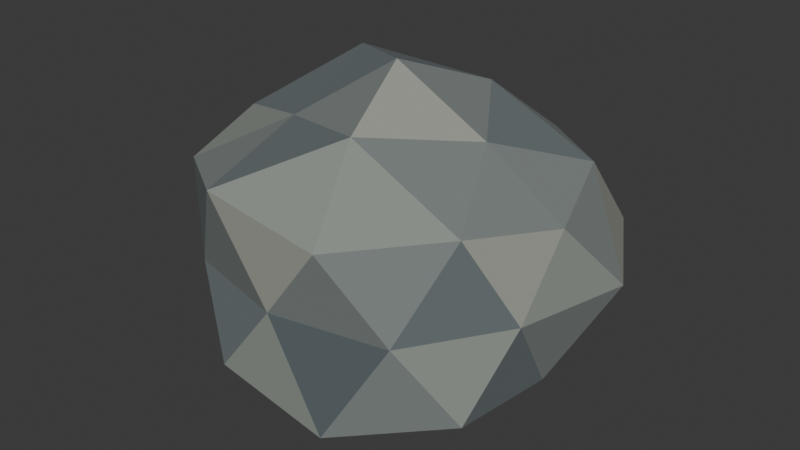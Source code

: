 # Source: boulder.blend  (saved by Blender 5.2.44; exported with 4.5.12 LTS)
import bpy
from mathutils import Matrix  # noqa: F401  (used for matrix-valued properties, if any)

bpy.ops.wm.read_factory_settings(use_empty=True)
scene = bpy.context.scene
scene.name = 'Scene'

# ---- collections
col_collection = bpy.data.collections.new('Collection'); scene.collection.children.link(col_collection)

# ---- materials (node trees are filled in below, after node groups)
mat_granite_0 = bpy.data.materials.new('Granite 0')
mat_granite_0.diffuse_color = (0.1413, 0.1683, 0.1746, 1.0)
mat_granite_1 = bpy.data.materials.new('Granite 1')
mat_granite_1.diffuse_color = (0.1981, 0.2232, 0.2159, 1.0)
mat_granite_2 = bpy.data.materials.new('Granite 2')
mat_granite_2.diffuse_color = (0.2542, 0.2789, 0.2502, 1.0)
mat_granite_3 = bpy.data.materials.new('Granite 3')
mat_granite_3.diffuse_color = (0.09084, 0.1144, 0.1221, 1.0)
mat_granite_4 = bpy.data.materials.new('Granite 4')
mat_granite_4.diffuse_color = (0.3325, 0.3515, 0.3005, 1.0)

# ---- material node trees
mat_granite_0.use_nodes = True; mat_granite_0.node_tree.nodes.clear()
_N = mat_granite_0.node_tree.nodes; _L = mat_granite_0.node_tree.links
n0 = _N.new('ShaderNodeBsdfPrincipled'); n0.name = 'Principled BSDF'; n0.location = (-200, 100)
n0.inputs[0].default_value = (0.1413, 0.1683, 0.1746, 1.0)
n0.inputs[2].default_value = 0.94
n0.inputs[10].default_value = 0.005
n1 = _N.new('ShaderNodeOutputMaterial'); n1.name = 'Material Output'; n1.location = (200, 100)
_L.new(n0.outputs[0], n1.inputs[0])
n1.is_active_output = True
mat_granite_1.use_nodes = True; mat_granite_1.node_tree.nodes.clear()
_N = mat_granite_1.node_tree.nodes; _L = mat_granite_1.node_tree.links
n0 = _N.new('ShaderNodeBsdfPrincipled'); n0.name = 'Principled BSDF'; n0.location = (-200, 100)
n0.inputs[0].default_value = (0.1981, 0.2232, 0.2159, 1.0)
n0.inputs[2].default_value = 0.94
n0.inputs[10].default_value = 0.005
n1 = _N.new('ShaderNodeOutputMaterial'); n1.name = 'Material Output'; n1.location = (200, 100)
_L.new(n0.outputs[0], n1.inputs[0])
n1.is_active_output = True
mat_granite_2.use_nodes = True; mat_granite_2.node_tree.nodes.clear()
_N = mat_granite_2.node_tree.nodes; _L = mat_granite_2.node_tree.links
n0 = _N.new('ShaderNodeBsdfPrincipled'); n0.name = 'Principled BSDF'; n0.location = (-200, 100)
n0.inputs[0].default_value = (0.2542, 0.2789, 0.2502, 1.0)
n0.inputs[2].default_value = 0.94
n0.inputs[10].default_value = 0.005
n1 = _N.new('ShaderNodeOutputMaterial'); n1.name = 'Material Output'; n1.location = (200, 100)
_L.new(n0.outputs[0], n1.inputs[0])
n1.is_active_output = True
mat_granite_3.use_nodes = True; mat_granite_3.node_tree.nodes.clear()
_N = mat_granite_3.node_tree.nodes; _L = mat_granite_3.node_tree.links
n0 = _N.new('ShaderNodeBsdfPrincipled'); n0.name = 'Principled BSDF'; n0.location = (-200, 100)
n0.inputs[0].default_value = (0.09084, 0.1144, 0.1221, 1.0)
n0.inputs[2].default_value = 0.94
n0.inputs[10].default_value = 0.005
n1 = _N.new('ShaderNodeOutputMaterial'); n1.name = 'Material Output'; n1.location = (200, 100)
_L.new(n0.outputs[0], n1.inputs[0])
n1.is_active_output = True
mat_granite_4.use_nodes = True; mat_granite_4.node_tree.nodes.clear()
_N = mat_granite_4.node_tree.nodes; _L = mat_granite_4.node_tree.links
n0 = _N.new('ShaderNodeBsdfPrincipled'); n0.name = 'Principled BSDF'; n0.location = (-200, 100)
n0.inputs[0].default_value = (0.3325, 0.3515, 0.3005, 1.0)
n0.inputs[2].default_value = 0.94
n0.inputs[10].default_value = 0.005
n1 = _N.new('ShaderNodeOutputMaterial'); n1.name = 'Material Output'; n1.location = (200, 100)
_L.new(n0.outputs[0], n1.inputs[0])
n1.is_active_output = True

# ---- world
world_world = bpy.data.worlds.new('World'); scene.world = world_world
world_world.use_nodes = True; world_world.node_tree.nodes.clear()
_N = world_world.node_tree.nodes; _L = world_world.node_tree.links
n0 = _N.new('ShaderNodeOutputWorld'); n0.name = 'World Output'; n0.location = (200, 100)
n1 = _N.new('ShaderNodeBackground'); n1.name = 'Background'; n1.location = (-200, 100)
n1.inputs[0].default_value = (0.05088, 0.05088, 0.05088, 1.0)
_L.new(n1.outputs[0], n0.inputs[0])
n0.is_active_output = True
world_world.color = (0.05088, 0.05088, 0.05088)
world_world.sun_shadow_jitter_overblur = 0.0

# ---- meshes
me_icosphere = bpy.data.meshes.new('Icosphere')
me_icosphere.from_pydata([(0.0, 0.0, -0.519), (0.5694, -0.383, -0.2802), (-0.2143, -0.6107, -0.2761), (-0.752, 0.0, -0.2994), (-0.1904, 0.5427, -0.2454), (0.496, 0.3337, -0.2441), (0.2194, -0.6254, 0.2827), (-0.5621, -0.3781, 0.2766), (-0.5038, 0.3389, 0.2479), (0.2163, 0.6165, 0.2787), (0.6417, 0.0, 0.2555), (0.0, 0.0, 0.6401), (-0.1063, -0.3029, -0.4432), (0.2884, -0.194, -0.4593), (0.2187, -0.6232, -0.3483), (0.6028, 0.0, -0.2967), (0.292, 0.1964, -0.465), (-0.4258, 0.0, -0.5486), (-0.5304, -0.3568, -0.3227), (-0.1075, 0.3062, -0.448), (-0.5179, 0.3484, -0.315), (0.2045, 0.5828, -0.3257), (0.6323, -0.1902, 0.0), (0.7373, 0.2218, 0.0), (0.0, -0.6068, 0.0), (0.4138, -0.5273, 0.0), (-0.6147, -0.1849, 0.0), (-0.3961, -0.5048, 0.0), (-0.4992, 0.6362, 0.0), (-0.6838, 0.2057, 0.0), (0.5009, 0.6383, 0.0), (0.0, 0.6731, 0.0), (0.5266, -0.3543, 0.3204), (-0.217, -0.6183, 0.3455), (-0.6663, 0.0, 0.3279), (-0.1716, 0.489, 0.2733), (0.5238, 0.3524, 0.3186), (0.1253, -0.357, 0.5224), (0.3515, 0.0, 0.4529), (-0.276, -0.1857, 0.4396), (-0.3513, 0.2363, 0.5594), (0.1209, 0.3444, 0.504)], [], [(0, 13, 12), (1, 13, 15), (0, 12, 17), (0, 17, 19), (0, 19, 16), (1, 15, 22), (2, 14, 24), (3, 18, 26), (4, 20, 28), (5, 21, 30), (1, 22, 25), (2, 24, 27), (3, 26, 29), (4, 28, 31), (5, 30, 23), (6, 32, 37), (7, 33, 39), (8, 34, 40), (9, 35, 41), (10, 36, 38), (38, 41, 11), (38, 36, 41), (36, 9, 41), (41, 40, 11), (41, 35, 40), (35, 8, 40), (40, 39, 11), (40, 34, 39), (34, 7, 39), (39, 37, 11), (39, 33, 37), (33, 6, 37), (37, 38, 11), (37, 32, 38), (32, 10, 38), (23, 36, 10), (23, 30, 36), (30, 9, 36), (31, 35, 9), (31, 28, 35), (28, 8, 35), (29, 34, 8), (29, 26, 34), (26, 7, 34), (27, 33, 7), (27, 24, 33), (24, 6, 33), (25, 32, 6), (25, 22, 32), (22, 10, 32), (30, 31, 9), (30, 21, 31), (21, 4, 31), (28, 29, 8), (28, 20, 29), (20, 3, 29), (26, 27, 7), (26, 18, 27), (18, 2, 27), (24, 25, 6), (24, 14, 25), (14, 1, 25), (22, 23, 10), (22, 15, 23), (15, 5, 23), (16, 21, 5), (16, 19, 21), (19, 4, 21), (19, 20, 4), (19, 17, 20), (17, 3, 20), (17, 18, 3), (17, 12, 18), (12, 2, 18), (15, 16, 5), (15, 13, 16), (13, 0, 16), (12, 14, 2), (12, 13, 14), (13, 1, 14)])
me_icosphere.polygons.foreach_set('material_index', [0, 1, 0, 2, 1, 0, 2, 0, 0, 0, 2, 0, 1, 0, 1, 2, 1, 1, 1, 1, 1, 0, 1, 0, 3, 4, 0, 0, 2, 1, 0, 2, 4, 1, 1, 1, 4, 0, 1, 0, 1, 1, 0, 1, 0, 1, 4, 1, 0, 4, 1, 0, 0, 0, 0, 0, 3, 0, 0, 1, 3, 1, 2, 1, 1, 1, 4, 2, 1, 2, 1, 1, 4, 1, 2, 1, 3, 1, 0, 4])
_uv = me_icosphere.uv_layers.new(name='UVMap')
_uv.uv.foreach_set('vector', [0.1818, 0.0, 0.2273, 0.07873, 0.1364, 0.07873, 0.2727, 0.1575, 0.3182, 0.07873, 0.3636, 0.1575, 0.9091, 0.0, 0.9545, 0.07873, 0.8636, 0.07873, 0.7273, 0.0, 0.7727, 0.07873, 0.6818, 0.07873, 0.5455, 0.0, 0.5909, 0.07873, 0.5, 0.07873, 0.2727, 0.1575, 0.3636, 0.1575, 0.3182, 0.2362, 0.09091, 0.1575, 0.1818, 0.1575, 0.1364, 0.2362, 0.8182, 0.1575, 0.9091, 0.1575, 0.8636, 0.2362, 0.6364, 0.1575, 0.7273, 0.1575, 0.6818, 0.2362, 0.4545, 0.1575, 0.5455, 0.1575, 0.5, 0.2362, 0.2727, 0.1575, 0.3182, 0.2362, 0.2273, 0.2362, 0.09091, 0.1575, 0.1364, 0.2362, 0.04546, 0.2362, 0.8182, 0.1575, 0.8636, 0.2362, 0.7727, 0.2362, 0.6364, 0.1575, 0.6818, 0.2362, 0.5909, 0.2362, 0.4545, 0.1575, 0.5, 0.2362, 0.4091, 0.2362, 0.1818, 0.3149, 0.2727, 0.3149, 0.2273, 0.3937, 0.0, 0.3149, 0.09091, 0.3149, 0.04546, 0.3937, 0.7273, 0.3149, 0.8182, 0.3149, 0.7727, 0.3937, 0.5455, 0.3149, 0.6364, 0.3149, 0.5909, 0.3937, 0.3636, 0.3149, 0.4545, 0.3149, 0.4091, 0.3937, 0.4091, 0.3937, 0.5, 0.3937, 0.4545, 0.4724, 0.4091, 0.3937, 0.4545, 0.3149, 0.5, 0.3937, 0.4545, 0.3149, 0.5455, 0.3149, 0.5, 0.3937, 0.5909, 0.3937, 0.6818, 0.3937, 0.6364, 0.4724, 0.5909, 0.3937, 0.6364, 0.3149, 0.6818, 0.3937, 0.6364, 0.3149, 0.7273, 0.3149, 0.6818, 0.3937, 0.7727, 0.3937, 0.8636, 0.3937, 0.8182, 0.4724, 0.7727, 0.3937, 0.8182, 0.3149, 0.8636, 0.3937, 0.8182, 0.3149, 0.9091, 0.3149, 0.8636, 0.3937, 0.04546, 0.3937, 0.1364, 0.3937, 0.09091, 0.4724, 0.04546, 0.3937, 0.09091, 0.3149, 0.1364, 0.3937, 0.09091, 0.3149, 0.1818, 0.3149, 0.1364, 0.3937, 0.2273, 0.3937, 0.3182, 0.3937, 0.2727, 0.4724, 0.2273, 0.3937, 0.2727, 0.3149, 0.3182, 0.3937, 0.2727, 0.3149, 0.3636, 0.3149, 0.3182, 0.3937, 0.4091, 0.2362, 0.4545, 0.3149, 0.3636, 0.3149, 0.4091, 0.2362, 0.5, 0.2362, 0.4545, 0.3149, 0.5, 0.2362, 0.5455, 0.3149, 0.4545, 0.3149, 0.5909, 0.2362, 0.6364, 0.3149, 0.5455, 0.3149, 0.5909, 0.2362, 0.6818, 0.2362, 0.6364, 0.3149, 0.6818, 0.2362, 0.7273, 0.3149, 0.6364, 0.3149, 0.7727, 0.2362, 0.8182, 0.3149, 0.7273, 0.3149, 0.7727, 0.2362, 0.8636, 0.2362, 0.8182, 0.3149, 0.8636, 0.2362, 0.9091, 0.3149, 0.8182, 0.3149, 0.04546, 0.2362, 0.09091, 0.3149, 0.0, 0.3149, 0.04546, 0.2362, 0.1364, 0.2362, 0.09091, 0.3149, 0.1364, 0.2362, 0.1818, 0.3149, 0.09091, 0.3149, 0.2273, 0.2362, 0.2727, 0.3149, 0.1818, 0.3149, 0.2273, 0.2362, 0.3182, 0.2362, 0.2727, 0.3149, 0.3182, 0.2362, 0.3636, 0.3149, 0.2727, 0.3149, 0.5, 0.2362, 0.5909, 0.2362, 0.5455, 0.3149, 0.5, 0.2362, 0.5455, 0.1575, 0.5909, 0.2362, 0.5455, 0.1575, 0.6364, 0.1575, 0.5909, 0.2362, 0.6818, 0.2362, 0.7727, 0.2362, 0.7273, 0.3149, 0.6818, 0.2362, 0.7273, 0.1575, 0.7727, 0.2362, 0.7273, 0.1575, 0.8182, 0.1575, 0.7727, 0.2362, 0.8636, 0.2362, 0.9545, 0.2362, 0.9091, 0.3149, 0.8636, 0.2362, 0.9091, 0.1575, 0.9545, 0.2362, 0.9091, 0.1575, 1.0, 0.1575, 0.9545, 0.2362, 0.1364, 0.2362, 0.2273, 0.2362, 0.1818, 0.3149, 0.1364, 0.2362, 0.1818, 0.1575, 0.2273, 0.2362, 0.1818, 0.1575, 0.2727, 0.1575, 0.2273, 0.2362, 0.3182, 0.2362, 0.4091, 0.2362, 0.3636, 0.3149, 0.3182, 0.2362, 0.3636, 0.1575, 0.4091, 0.2362, 0.3636, 0.1575, 0.4545, 0.1575, 0.4091, 0.2362, 0.5, 0.07873, 0.5455, 0.1575, 0.4545, 0.1575, 0.5, 0.07873, 0.5909, 0.07873, 0.5455, 0.1575, 0.5909, 0.07873, 0.6364, 0.1575, 0.5455, 0.1575, 0.6818, 0.07873, 0.7273, 0.1575, 0.6364, 0.1575, 0.6818, 0.07873, 0.7727, 0.07873, 0.7273, 0.1575, 0.7727, 0.07873, 0.8182, 0.1575, 0.7273, 0.1575, 0.8636, 0.07873, 0.9091, 0.1575, 0.8182, 0.1575, 0.8636, 0.07873, 0.9545, 0.07873, 0.9091, 0.1575, 0.9545, 0.07873, 1.0, 0.1575, 0.9091, 0.1575, 0.3636, 0.1575, 0.4091, 0.07873, 0.4545, 0.1575, 0.3636, 0.1575, 0.3182, 0.07873, 0.4091, 0.07873, 0.3182, 0.07873, 0.3636, 0.0, 0.4091, 0.07873, 0.1364, 0.07873, 0.1818, 0.1575, 0.09091, 0.1575, 0.1364, 0.07873, 0.2273, 0.07873, 0.1818, 0.1575, 0.2273, 0.07873, 0.2727, 0.1575, 0.1818, 0.1575])
me_icosphere.materials.append(mat_granite_0)
me_icosphere.materials.append(mat_granite_1)
me_icosphere.materials.append(mat_granite_2)
me_icosphere.materials.append(mat_granite_3)
me_icosphere.materials.append(mat_granite_4)
me_icosphere.update()

# ---- objects
ob_boulder = bpy.data.objects.new('Boulder', me_icosphere)

# ---- transforms, parenting, visibility, modifiers, constraints
ob_boulder.location = (0.0, 0.0, 0.0)

# ---- collection membership
col_collection.objects.link(ob_boulder)

# ---- scene / render settings (as saved in the file)
scene.frame_start = 1; scene.frame_end = 250; scene.frame_set(1)
scene.render.engine = 'BLENDER_EEVEE_NEXT'
scene.render.bake_bias = 0.0
scene.render.bake_samples = 0
scene.render.compositor_device = 'GPU'
scene.eevee.use_volume_custom_range = False
scene.eevee.fast_gi_thickness_near = 0.1
scene.eevee.fast_gi_thickness_far = 0.0
scene.eevee.ray_tracing_options.screen_trace_thickness = 0.1
bpy.context.view_layer.update()

# ---- added for rendering (the .blend has no active camera and no usable light): camera, sun
cam_auto = bpy.data.cameras.new('AutoCamera')
cam_auto.lens = 50.0
cam_auto.sensor_width = 36.0
cam_auto.clip_end = 1000.0
ob_auto_camera = bpy.data.objects.new('AutoCamera', cam_auto)
scene.collection.objects.link(ob_auto_camera)
ob_auto_camera.location = (2.12613, -2.53627, 1.75251)
ob_auto_camera.rotation_euler = (1.09748, -7.21219e-08, 0.694738)
scene.camera = ob_auto_camera
light_auto_sun = bpy.data.lights.new('AutoSun', 'SUN')
light_auto_sun.energy = 3.0
light_auto_sun.angle = 0.0523599
ob_auto_sun = bpy.data.objects.new('AutoSun', light_auto_sun)
scene.collection.objects.link(ob_auto_sun)
ob_auto_sun.rotation_euler = (0.872665, 0.174533, 0.523599)
bpy.context.view_layer.update()

